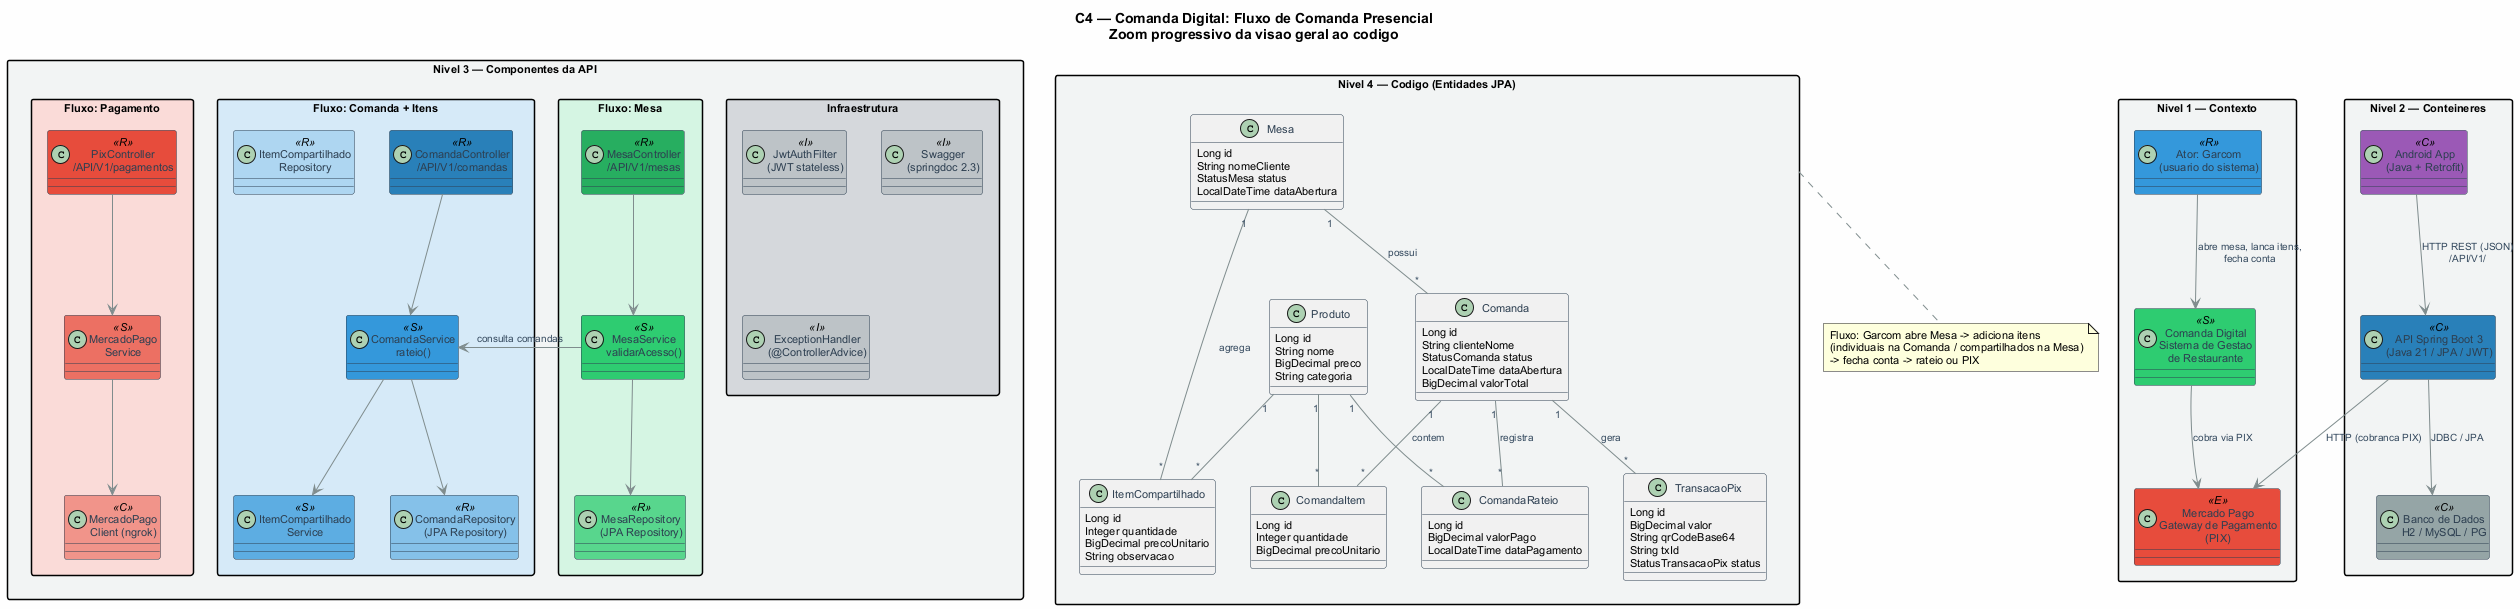

The diagram above was rendered by PlantUML. Its source (embedded in the PNG):
@startuml
skinparam backgroundColor #FEFEFE
skinparam defaultFontName Arial
skinparam defaultFontSize 11
skinparam class {
  BorderColor #2C3E50
  FontColor #2C3E50
}
skinparam arrow {
  Color #7F8C8D
  FontColor #34495E
  FontSize 10
}

skinparam packageStyle rectangle

title C4 — Comanda Digital: Fluxo de Comanda Presencial\nZoom progressivo da visao geral ao codigo


' ═══════════════════════════════════════════════════════════════
' NÍVEL 1 — CONTEXTO
' ═══════════════════════════════════════════════════════════════

package "Nivel 1 — Contexto" as L1 #F2F4F4 {

  class "Ator: Garcom\n(usuario do sistema)" as Garcom <<R>> #3498DB {
  }

  class "Comanda Digital\nSistema de Gestao\nde Restaurante" as Sis <<S>> #2ECC71 {
  }

  class "Mercado Pago\nGateway de Pagamento\n(PIX)" as MP <<E>> #E74C3C {
  }

  Garcom --> Sis : "abre mesa, lanca itens,\nfecha conta"
  Sis --> MP : "cobra via PIX"
}


' ═══════════════════════════════════════════════════════════════
' NÍVEL 2 — CONTÊINERES
' ═══════════════════════════════════════════════════════════════

package "Nivel 2 — Conteineres" as L2 #F2F4F4 {

  class "Android App\n(Java + Retrofit)" as Android <<C>> #9B59B6 {
  }

  class "API Spring Boot 3\n(Java 21 / JPA / JWT)" as API <<C>> #2980B9 {
  }

  class "Banco de Dados\nH2 / MySQL / PG" as DB <<C>> #95A5A6 {
  }

  Android --> API : "HTTP REST (JSON)\n/API/V1/"
  API --> DB : "JDBC / JPA"
  API --> MP : "HTTP (cobranca PIX)"
}


' ═══════════════════════════════════════════════════════════════
' NÍVEL 3 — COMPONENTES
' ═══════════════════════════════════════════════════════════════

package "Nivel 3 — Componentes da API" as L3 #F2F4F4 {

  package "Infraestrutura" as InfraPkg #D5D8DC {
    class "JwtAuthFilter\n(JWT stateless)" as InfraAuth <<I>> #BDC3C7 {
    }
    class "Swagger\n(springdoc 2.3)" as InfraSwag <<I>> #BDC3C7 {
    }
    class "ExceptionHandler\n(@ControllerAdvice)" as InfraEx <<I>> #BDC3C7 {
    }
  }

  package "Fluxo: Mesa" as FMPkg #D5F5E3 {
    class "MesaController\n/API/V1/mesas" as MesaCtrl <<R>> #27AE60 {
    }
    class "MesaService\nvalidarAcesso()" as MesaSvc <<S>> #2ECC71 {
    }
    class "MesaRepository\n(JPA Repository)" as MesaRepo <<R>> #58D68D {
    }
    MesaCtrl --> MesaSvc
    MesaSvc --> MesaRepo
  }

  package "Fluxo: Comanda + Itens" as FCPkg #D6EAF8 {
    class "ComandaController\n/API/V1/comandas" as ComandaCtrl <<R>> #2980B9 {
    }
    class "ComandaService\nrateio()" as ComandaSvc <<S>> #3498DB {
    }
    class "ItemCompartilhado\nService" as ItemSvc <<S>> #5DADE2 {
    }
    class "ComandaRepository\n(JPA Repository)" as ComandaRepo <<R>> #85C1E9 {
    }
    class "ItemCompartilhado\nRepository" as ItemRepo <<R>> #AED6F1 {
    }
    ComandaCtrl --> ComandaSvc
    ComandaSvc --> ComandaRepo
    ComandaSvc --> ItemSvc
    MesaSvc -right-> ComandaSvc : "consulta comandas"
  }

  package "Fluxo: Pagamento" as FPPkg #FADBD8 {
    class "PixController\n/API/V1/pagamentos" as PixCtrl <<R>> #E74C3C {
    }
    class "MercadoPago\nService" as PixSvc <<S>> #EC7063 {
    }
    class "MercadoPago\nClient (ngrok)" as MPClient <<C>> #F1948A {
    }
    PixCtrl --> PixSvc
    PixSvc --> MPClient
  }
}


' ═══════════════════════════════════════════════════════════════
' NÍVEL 4 — CÓDIGO (entidades JPA do fluxo comanda)
' ═══════════════════════════════════════════════════════════════

package "Nivel 4 — Codigo (Entidades JPA)" as L4 #F2F4F4 {

  class "Mesa" as E_Mesa {
    Long id
    String nomeCliente
    StatusMesa status
    LocalDateTime dataAbertura
  }

  class "Comanda" as E_Comanda {
    Long id
    String clienteNome
    StatusComanda status
    LocalDateTime dataAbertura
    BigDecimal valorTotal
  }

  class "ComandaItem" as E_Item {
    Long id
    Integer quantidade
    BigDecimal precoUnitario
  }

  class "ItemCompartilhado" as E_Comp {
    Long id
    Integer quantidade
    BigDecimal precoUnitario
    String observacao
  }

  class "ComandaRateio" as E_Rateio {
    Long id
    BigDecimal valorPago
    LocalDateTime dataPagamento
  }

  class "Produto" as E_Prod {
    Long id
    String nome
    BigDecimal preco
    String categoria
  }

  class "TransacaoPix" as E_Pix {
    Long id
    BigDecimal valor
    String qrCodeBase64
    String txId
    StatusTransacaoPix status
  }

  E_Mesa "1" -- "*" E_Comanda : possui
  E_Mesa "1" -- "*" E_Comp : agrega
  E_Comanda "1" -- "*" E_Item : contem
  E_Comanda "1" -- "*" E_Rateio : registra
  E_Comanda "1" -- "*" E_Pix : gera
  E_Prod "1" -- "*" E_Item
  E_Prod "1" -- "*" E_Comp
  E_Prod "1" -- "*" E_Rateio
}

note bottom of L4
  Fluxo: Garcom abre Mesa -> adiciona itens
  (individuais na Comanda / compartilhados na Mesa)
  -> fecha conta -> rateio ou PIX
end note

@enduml